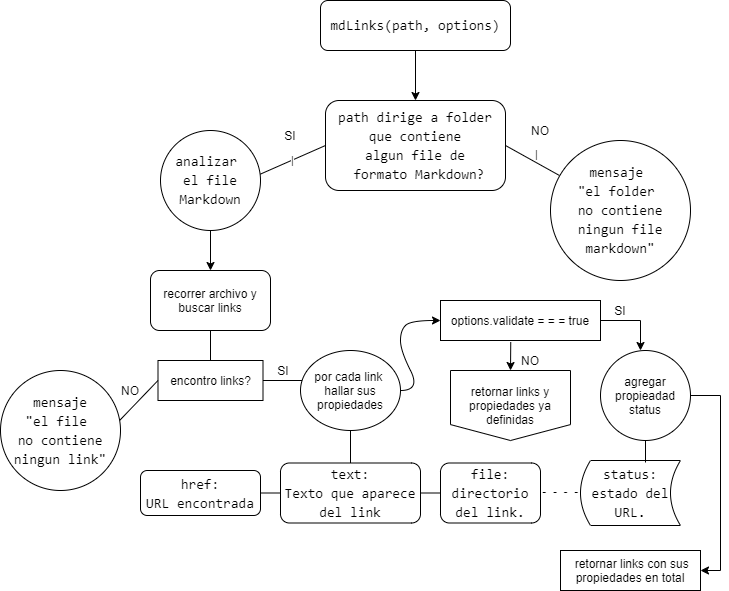

The diagram above was exported from draw.io. Its source (the exported page's mxGraphModel, read from the mxfile embedded in the PNG):
<mxGraphModel dx="868" dy="450" grid="1" gridSize="10" guides="1" tooltips="1" connect="1" arrows="1" fold="1" page="1" pageScale="1" pageWidth="827" pageHeight="1169" math="0" shadow="0">
  <root>
    <mxCell id="WIyWlLk6GJQsqaUBKTNV-0" />
    <mxCell id="WIyWlLk6GJQsqaUBKTNV-1" parent="WIyWlLk6GJQsqaUBKTNV-0" />
    <mxCell id="2kdR5gmPbL6KAEzdjjTo-3" style="edgeStyle=orthogonalEdgeStyle;rounded=0;orthogonalLoop=1;jettySize=auto;html=1;exitX=0.5;exitY=1;exitDx=0;exitDy=0;" parent="WIyWlLk6GJQsqaUBKTNV-1" source="2kdR5gmPbL6KAEzdjjTo-1" edge="1">
      <mxGeometry relative="1" as="geometry">
        <mxPoint x="465" y="180" as="targetPoint" />
      </mxGeometry>
    </mxCell>
    <mxCell id="2kdR5gmPbL6KAEzdjjTo-1" value="&lt;span style=&quot;font-family: &amp;#34;consolas&amp;#34; , &amp;#34;courier new&amp;#34; , monospace ; font-size: 14px&quot;&gt;mdLinks(path,&amp;nbsp;options)&lt;/span&gt;" style="rounded=1;whiteSpace=wrap;html=1;" parent="WIyWlLk6GJQsqaUBKTNV-1" vertex="1">
      <mxGeometry x="370" y="80" width="190" height="50" as="geometry" />
    </mxCell>
    <mxCell id="2kdR5gmPbL6KAEzdjjTo-4" value="&lt;div style=&quot;font-family: &amp;#34;consolas&amp;#34; , &amp;#34;courier new&amp;#34; , monospace ; font-size: 14px ; line-height: 19px&quot;&gt;path dirige a folder que contiene&lt;/div&gt;&lt;div style=&quot;font-family: &amp;#34;consolas&amp;#34; , &amp;#34;courier new&amp;#34; , monospace ; font-size: 14px ; line-height: 19px&quot;&gt;&lt;span&gt;algun&amp;nbsp;file&amp;nbsp;&lt;/span&gt;&lt;span&gt;de&lt;/span&gt;&lt;/div&gt;&lt;div style=&quot;font-family: &amp;#34;consolas&amp;#34; , &amp;#34;courier new&amp;#34; , monospace ; font-size: 14px ; line-height: 19px&quot;&gt;&lt;span&gt;&amp;nbsp;formato&amp;nbsp;Markdown?&lt;/span&gt;&lt;/div&gt;" style="rounded=1;whiteSpace=wrap;html=1;align=center;" parent="WIyWlLk6GJQsqaUBKTNV-1" vertex="1">
      <mxGeometry x="375" y="180" width="180" height="90" as="geometry" />
    </mxCell>
    <mxCell id="2kdR5gmPbL6KAEzdjjTo-6" value="|" style="endArrow=none;html=1;entryX=0;entryY=0.5;entryDx=0;entryDy=0;exitX=0.99;exitY=0.44;exitDx=0;exitDy=0;exitPerimeter=0;" parent="WIyWlLk6GJQsqaUBKTNV-1" source="2kdR5gmPbL6KAEzdjjTo-7" target="2kdR5gmPbL6KAEzdjjTo-4" edge="1">
      <mxGeometry width="50" height="50" relative="1" as="geometry">
        <mxPoint x="310" y="240" as="sourcePoint" />
        <mxPoint x="300" y="230" as="targetPoint" />
      </mxGeometry>
    </mxCell>
    <mxCell id="2kdR5gmPbL6KAEzdjjTo-7" value="&lt;div style=&quot;font-family: &amp;#34;consolas&amp;#34; , &amp;#34;courier new&amp;#34; , monospace ; font-size: 14px ; line-height: 19px&quot;&gt;analizar&amp;nbsp;&lt;/div&gt;&lt;div style=&quot;font-family: &amp;#34;consolas&amp;#34; , &amp;#34;courier new&amp;#34; , monospace ; font-size: 14px ; line-height: 19px&quot;&gt;el file Markdown&lt;/div&gt;" style="ellipse;whiteSpace=wrap;html=1;aspect=fixed;" parent="WIyWlLk6GJQsqaUBKTNV-1" vertex="1">
      <mxGeometry x="210" y="210" width="100" height="100" as="geometry" />
    </mxCell>
    <mxCell id="2kdR5gmPbL6KAEzdjjTo-8" value="SI" style="text;html=1;strokeColor=none;fillColor=none;align=center;verticalAlign=middle;whiteSpace=wrap;rounded=0;" parent="WIyWlLk6GJQsqaUBKTNV-1" vertex="1">
      <mxGeometry x="320" y="205" width="40" height="20" as="geometry" />
    </mxCell>
    <mxCell id="2kdR5gmPbL6KAEzdjjTo-11" value="|" style="endArrow=none;html=1;exitX=1;exitY=0.5;exitDx=0;exitDy=0;entryX=0.064;entryY=0.25;entryDx=0;entryDy=0;entryPerimeter=0;" parent="WIyWlLk6GJQsqaUBKTNV-1" source="2kdR5gmPbL6KAEzdjjTo-4" target="2kdR5gmPbL6KAEzdjjTo-12" edge="1">
      <mxGeometry x="0.048" y="7" width="50" height="50" relative="1" as="geometry">
        <mxPoint x="560" y="332.5" as="sourcePoint" />
        <mxPoint x="600" y="240" as="targetPoint" />
        <mxPoint as="offset" />
      </mxGeometry>
    </mxCell>
    <mxCell id="2kdR5gmPbL6KAEzdjjTo-12" value="&lt;div style=&quot;font-family: &amp;#34;consolas&amp;#34; , &amp;#34;courier new&amp;#34; , monospace ; font-size: 14px ; line-height: 19px&quot;&gt;mensaje&amp;nbsp;&lt;/div&gt;&lt;div style=&quot;font-family: &amp;#34;consolas&amp;#34; , &amp;#34;courier new&amp;#34; , monospace ; font-size: 14px ; line-height: 19px&quot;&gt;&quot;el folder&amp;nbsp;&lt;/div&gt;&lt;div style=&quot;font-family: &amp;#34;consolas&amp;#34; , &amp;#34;courier new&amp;#34; , monospace ; font-size: 14px ; line-height: 19px&quot;&gt;no contiene ningun file markdown&quot;&lt;/div&gt;" style="ellipse;whiteSpace=wrap;html=1;aspect=fixed;" parent="WIyWlLk6GJQsqaUBKTNV-1" vertex="1">
      <mxGeometry x="600" y="220" width="140" height="140" as="geometry" />
    </mxCell>
    <mxCell id="2kdR5gmPbL6KAEzdjjTo-13" value="NO" style="text;html=1;strokeColor=none;fillColor=none;align=center;verticalAlign=middle;whiteSpace=wrap;rounded=0;" parent="WIyWlLk6GJQsqaUBKTNV-1" vertex="1">
      <mxGeometry x="570" y="200" width="40" height="20" as="geometry" />
    </mxCell>
    <mxCell id="2kdR5gmPbL6KAEzdjjTo-16" value="recorrer archivo y buscar links" style="rounded=1;whiteSpace=wrap;html=1;" parent="WIyWlLk6GJQsqaUBKTNV-1" vertex="1">
      <mxGeometry x="200" y="350" width="120" height="60" as="geometry" />
    </mxCell>
    <mxCell id="2kdR5gmPbL6KAEzdjjTo-17" value="" style="endArrow=classic;html=1;exitX=0.5;exitY=1;exitDx=0;exitDy=0;entryX=0.5;entryY=0;entryDx=0;entryDy=0;" parent="WIyWlLk6GJQsqaUBKTNV-1" source="2kdR5gmPbL6KAEzdjjTo-7" target="2kdR5gmPbL6KAEzdjjTo-16" edge="1">
      <mxGeometry width="50" height="50" relative="1" as="geometry">
        <mxPoint x="340" y="320" as="sourcePoint" />
        <mxPoint x="390" y="270" as="targetPoint" />
      </mxGeometry>
    </mxCell>
    <mxCell id="2kdR5gmPbL6KAEzdjjTo-22" value="" style="edgeStyle=orthogonalEdgeStyle;rounded=0;orthogonalLoop=1;jettySize=auto;html=1;" parent="WIyWlLk6GJQsqaUBKTNV-1" source="2kdR5gmPbL6KAEzdjjTo-18" edge="1">
      <mxGeometry relative="1" as="geometry">
        <mxPoint x="392.5" y="460" as="targetPoint" />
      </mxGeometry>
    </mxCell>
    <mxCell id="2kdR5gmPbL6KAEzdjjTo-18" value="encontro links?" style="rounded=0;whiteSpace=wrap;html=1;" parent="WIyWlLk6GJQsqaUBKTNV-1" vertex="1">
      <mxGeometry x="207.5" y="440" width="105" height="40" as="geometry" />
    </mxCell>
    <mxCell id="2kdR5gmPbL6KAEzdjjTo-26" value="NO" style="text;html=1;strokeColor=none;fillColor=none;align=center;verticalAlign=middle;whiteSpace=wrap;rounded=0;" parent="WIyWlLk6GJQsqaUBKTNV-1" vertex="1">
      <mxGeometry x="160" y="460" width="40" height="20" as="geometry" />
    </mxCell>
    <mxCell id="2kdR5gmPbL6KAEzdjjTo-30" value="" style="endArrow=none;html=1;exitX=0.5;exitY=0;exitDx=0;exitDy=0;entryX=0.5;entryY=1;entryDx=0;entryDy=0;" parent="WIyWlLk6GJQsqaUBKTNV-1" source="2kdR5gmPbL6KAEzdjjTo-18" target="2kdR5gmPbL6KAEzdjjTo-16" edge="1">
      <mxGeometry width="50" height="50" relative="1" as="geometry">
        <mxPoint x="340" y="420" as="sourcePoint" />
        <mxPoint x="390" y="370" as="targetPoint" />
      </mxGeometry>
    </mxCell>
    <mxCell id="2kdR5gmPbL6KAEzdjjTo-31" value="" style="endArrow=none;html=1;exitX=0;exitY=0.5;exitDx=0;exitDy=0;entryX=0.992;entryY=0.417;entryDx=0;entryDy=0;entryPerimeter=0;" parent="WIyWlLk6GJQsqaUBKTNV-1" source="2kdR5gmPbL6KAEzdjjTo-18" target="2kdR5gmPbL6KAEzdjjTo-32" edge="1">
      <mxGeometry width="50" height="50" relative="1" as="geometry">
        <mxPoint x="200" y="470" as="sourcePoint" />
        <mxPoint x="150" y="480" as="targetPoint" />
      </mxGeometry>
    </mxCell>
    <mxCell id="2kdR5gmPbL6KAEzdjjTo-32" value="&lt;div style=&quot;font-family: &amp;#34;consolas&amp;#34; , &amp;#34;courier new&amp;#34; , monospace ; font-size: 14px ; line-height: 19px&quot;&gt;mensaje&lt;/div&gt;&lt;div style=&quot;font-family: &amp;#34;consolas&amp;#34; , &amp;#34;courier new&amp;#34; , monospace ; font-size: 14px ; line-height: 19px&quot;&gt;&lt;span&gt;&quot;el file&amp;nbsp;&lt;/span&gt;&lt;/div&gt;&lt;div style=&quot;font-family: &amp;#34;consolas&amp;#34; , &amp;#34;courier new&amp;#34; , monospace ; font-size: 14px ; line-height: 19px&quot;&gt;no contiene ningun link&quot;&lt;/div&gt;" style="ellipse;whiteSpace=wrap;html=1;aspect=fixed;align=center;" parent="WIyWlLk6GJQsqaUBKTNV-1" vertex="1">
      <mxGeometry x="50" y="450" width="120" height="120" as="geometry" />
    </mxCell>
    <mxCell id="2kdR5gmPbL6KAEzdjjTo-41" value="SI" style="text;html=1;strokeColor=none;fillColor=none;align=center;verticalAlign=middle;whiteSpace=wrap;rounded=0;" parent="WIyWlLk6GJQsqaUBKTNV-1" vertex="1">
      <mxGeometry x="312.5" y="440" width="40" height="20" as="geometry" />
    </mxCell>
    <mxCell id="2kdR5gmPbL6KAEzdjjTo-42" value="por cada link&amp;nbsp;&lt;br&gt;hallar sus&lt;br&gt;propiedades" style="ellipse;whiteSpace=wrap;html=1;" parent="WIyWlLk6GJQsqaUBKTNV-1" vertex="1">
      <mxGeometry x="350" y="430" width="100" height="80" as="geometry" />
    </mxCell>
    <mxCell id="2kdR5gmPbL6KAEzdjjTo-44" value="&lt;div style=&quot;font-family: &amp;#34;consolas&amp;#34; , &amp;#34;courier new&amp;#34; , monospace ; font-size: 14px ; line-height: 19px&quot;&gt;&amp;nbsp;href:&amp;nbsp;&lt;/div&gt;&lt;div style=&quot;font-family: &amp;#34;consolas&amp;#34; , &amp;#34;courier new&amp;#34; , monospace ; font-size: 14px ; line-height: 19px&quot;&gt;URL&amp;nbsp;encontrada&lt;/div&gt;" style="rounded=1;whiteSpace=wrap;html=1;" parent="WIyWlLk6GJQsqaUBKTNV-1" vertex="1">
      <mxGeometry x="190" y="550" width="120" height="45" as="geometry" />
    </mxCell>
    <mxCell id="2kdR5gmPbL6KAEzdjjTo-45" value="&lt;div style=&quot;font-family: &amp;#34;consolas&amp;#34; , &amp;#34;courier new&amp;#34; , monospace ; font-size: 14px ; line-height: 19px&quot;&gt;&lt;div style=&quot;font-family: &amp;#34;consolas&amp;#34; , &amp;#34;courier new&amp;#34; , monospace ; line-height: 19px&quot;&gt;text:&lt;/div&gt;&lt;div style=&quot;font-family: &amp;#34;consolas&amp;#34; , &amp;#34;courier new&amp;#34; , monospace ; line-height: 19px&quot;&gt;Texto&amp;nbsp;que&amp;nbsp;aparece&lt;/div&gt;&lt;div style=&quot;font-family: &amp;#34;consolas&amp;#34; , &amp;#34;courier new&amp;#34; , monospace ; line-height: 19px&quot;&gt;del link&lt;/div&gt;&lt;/div&gt;" style="rounded=1;whiteSpace=wrap;html=1;direction=west;" parent="WIyWlLk6GJQsqaUBKTNV-1" vertex="1">
      <mxGeometry x="330" y="542.5" width="140" height="60" as="geometry" />
    </mxCell>
    <mxCell id="2kdR5gmPbL6KAEzdjjTo-46" value="&lt;div style=&quot;font-family: &amp;#34;consolas&amp;#34; , &amp;#34;courier new&amp;#34; , monospace ; font-size: 14px ; line-height: 19px&quot;&gt;&lt;div style=&quot;font-family: &amp;#34;consolas&amp;#34; , &amp;#34;courier new&amp;#34; , monospace ; line-height: 19px&quot;&gt;&lt;div style=&quot;font-family: &amp;#34;consolas&amp;#34; , &amp;#34;courier new&amp;#34; , monospace ; line-height: 19px&quot;&gt;file:&lt;/div&gt;&lt;div style=&quot;font-family: &amp;#34;consolas&amp;#34; , &amp;#34;courier new&amp;#34; , monospace ; line-height: 19px&quot;&gt;&lt;span&gt;directorio&lt;/span&gt;&lt;/div&gt;&lt;div style=&quot;font-family: &amp;#34;consolas&amp;#34; , &amp;#34;courier new&amp;#34; , monospace ; line-height: 19px&quot;&gt;&lt;span&gt;del&amp;nbsp;link.&lt;/span&gt;&lt;/div&gt;&lt;/div&gt;&lt;/div&gt;" style="rounded=1;whiteSpace=wrap;html=1;direction=west;" parent="WIyWlLk6GJQsqaUBKTNV-1" vertex="1">
      <mxGeometry x="490" y="542.5" width="100" height="60" as="geometry" />
    </mxCell>
    <mxCell id="2kdR5gmPbL6KAEzdjjTo-49" value="" style="endArrow=none;html=1;exitX=0.5;exitY=1;exitDx=0;exitDy=0;entryX=0.5;entryY=1;entryDx=0;entryDy=0;" parent="WIyWlLk6GJQsqaUBKTNV-1" source="2kdR5gmPbL6KAEzdjjTo-45" target="2kdR5gmPbL6KAEzdjjTo-42" edge="1">
      <mxGeometry width="50" height="50" relative="1" as="geometry">
        <mxPoint x="430" y="520" as="sourcePoint" />
        <mxPoint x="480" y="470" as="targetPoint" />
      </mxGeometry>
    </mxCell>
    <mxCell id="2kdR5gmPbL6KAEzdjjTo-54" value="" style="endArrow=none;html=1;exitX=0;exitY=0.5;exitDx=0;exitDy=0;entryX=1;entryY=0.5;entryDx=0;entryDy=0;" parent="WIyWlLk6GJQsqaUBKTNV-1" source="2kdR5gmPbL6KAEzdjjTo-45" target="2kdR5gmPbL6KAEzdjjTo-46" edge="1">
      <mxGeometry width="50" height="50" relative="1" as="geometry">
        <mxPoint x="430" y="520" as="sourcePoint" />
        <mxPoint x="480" y="470" as="targetPoint" />
      </mxGeometry>
    </mxCell>
    <mxCell id="2kdR5gmPbL6KAEzdjjTo-55" value="" style="endArrow=none;html=1;exitX=1;exitY=0.5;exitDx=0;exitDy=0;entryX=1;entryY=0.5;entryDx=0;entryDy=0;" parent="WIyWlLk6GJQsqaUBKTNV-1" source="2kdR5gmPbL6KAEzdjjTo-44" target="2kdR5gmPbL6KAEzdjjTo-45" edge="1">
      <mxGeometry width="50" height="50" relative="1" as="geometry">
        <mxPoint x="430" y="520" as="sourcePoint" />
        <mxPoint x="480" y="470" as="targetPoint" />
      </mxGeometry>
    </mxCell>
    <mxCell id="2kdR5gmPbL6KAEzdjjTo-60" style="edgeStyle=orthogonalEdgeStyle;rounded=0;orthogonalLoop=1;jettySize=auto;html=1;" parent="WIyWlLk6GJQsqaUBKTNV-1" source="2kdR5gmPbL6KAEzdjjTo-56" edge="1">
      <mxGeometry relative="1" as="geometry">
        <mxPoint x="690" y="430" as="targetPoint" />
        <Array as="points">
          <mxPoint x="690" y="400" />
        </Array>
      </mxGeometry>
    </mxCell>
    <mxCell id="2kdR5gmPbL6KAEzdjjTo-56" value="options.validate = = = true" style="rounded=0;whiteSpace=wrap;html=1;fontStyle=0;spacingTop=0;" parent="WIyWlLk6GJQsqaUBKTNV-1" vertex="1">
      <mxGeometry x="490" y="380" width="160" height="40" as="geometry" />
    </mxCell>
    <mxCell id="2kdR5gmPbL6KAEzdjjTo-57" value="" style="curved=1;endArrow=classic;html=1;exitX=1;exitY=0.5;exitDx=0;exitDy=0;entryX=0;entryY=0.5;entryDx=0;entryDy=0;" parent="WIyWlLk6GJQsqaUBKTNV-1" source="2kdR5gmPbL6KAEzdjjTo-42" target="2kdR5gmPbL6KAEzdjjTo-56" edge="1">
      <mxGeometry width="50" height="50" relative="1" as="geometry">
        <mxPoint x="430" y="420" as="sourcePoint" />
        <mxPoint x="500" y="420" as="targetPoint" />
        <Array as="points">
          <mxPoint x="470" y="470" />
          <mxPoint x="450" y="430" />
          <mxPoint x="450" y="410" />
          <mxPoint x="460" y="400" />
        </Array>
      </mxGeometry>
    </mxCell>
    <mxCell id="2kdR5gmPbL6KAEzdjjTo-74" value="" style="edgeStyle=orthogonalEdgeStyle;rounded=0;orthogonalLoop=1;jettySize=auto;html=1;entryX=1;entryY=0.5;entryDx=0;entryDy=0;" parent="WIyWlLk6GJQsqaUBKTNV-1" source="2kdR5gmPbL6KAEzdjjTo-58" target="2kdR5gmPbL6KAEzdjjTo-71" edge="1">
      <mxGeometry relative="1" as="geometry">
        <mxPoint x="780" y="660" as="targetPoint" />
        <Array as="points">
          <mxPoint x="770" y="475" />
          <mxPoint x="770" y="650" />
        </Array>
      </mxGeometry>
    </mxCell>
    <mxCell id="2kdR5gmPbL6KAEzdjjTo-58" value="agregar propieadad status" style="ellipse;whiteSpace=wrap;html=1;aspect=fixed;" parent="WIyWlLk6GJQsqaUBKTNV-1" vertex="1">
      <mxGeometry x="650" y="430" width="90" height="90" as="geometry" />
    </mxCell>
    <mxCell id="2kdR5gmPbL6KAEzdjjTo-59" value="&lt;div style=&quot;font-family: &amp;#34;consolas&amp;#34; , &amp;#34;courier new&amp;#34; , monospace ; font-size: 14px ; line-height: 19px&quot;&gt;status: estado&amp;nbsp;del&lt;/div&gt;&lt;div style=&quot;font-family: &amp;#34;consolas&amp;#34; , &amp;#34;courier new&amp;#34; , monospace ; font-size: 14px ; line-height: 19px&quot;&gt;URL.&lt;/div&gt;" style="shape=dataStorage;whiteSpace=wrap;html=1;" parent="WIyWlLk6GJQsqaUBKTNV-1" vertex="1">
      <mxGeometry x="630" y="540" width="100" height="65" as="geometry" />
    </mxCell>
    <mxCell id="2kdR5gmPbL6KAEzdjjTo-61" value="" style="endArrow=none;html=1;entryX=0.5;entryY=1;entryDx=0;entryDy=0;" parent="WIyWlLk6GJQsqaUBKTNV-1" target="2kdR5gmPbL6KAEzdjjTo-58" edge="1">
      <mxGeometry width="50" height="50" relative="1" as="geometry">
        <mxPoint x="695" y="542" as="sourcePoint" />
        <mxPoint x="410" y="520" as="targetPoint" />
      </mxGeometry>
    </mxCell>
    <mxCell id="2kdR5gmPbL6KAEzdjjTo-62" value="&lt;b style=&quot;line-height: 110%&quot;&gt;-&amp;nbsp; -&amp;nbsp; -&amp;nbsp; -&lt;/b&gt;" style="text;html=1;strokeColor=none;fillColor=none;align=center;verticalAlign=middle;whiteSpace=wrap;rounded=0;" parent="WIyWlLk6GJQsqaUBKTNV-1" vertex="1">
      <mxGeometry x="590" y="560" width="40" height="20" as="geometry" />
    </mxCell>
    <mxCell id="2kdR5gmPbL6KAEzdjjTo-63" value="SI" style="text;html=1;strokeColor=none;fillColor=none;align=center;verticalAlign=middle;whiteSpace=wrap;rounded=0;" parent="WIyWlLk6GJQsqaUBKTNV-1" vertex="1">
      <mxGeometry x="650" y="380" width="40" height="20" as="geometry" />
    </mxCell>
    <mxCell id="2kdR5gmPbL6KAEzdjjTo-66" value="NO" style="text;html=1;strokeColor=none;fillColor=none;align=center;verticalAlign=middle;whiteSpace=wrap;rounded=0;" parent="WIyWlLk6GJQsqaUBKTNV-1" vertex="1">
      <mxGeometry x="560" y="430" width="40" height="20" as="geometry" />
    </mxCell>
    <mxCell id="2kdR5gmPbL6KAEzdjjTo-71" value="&amp;nbsp;retornar links con sus propiedades en total" style="rounded=0;whiteSpace=wrap;html=1;fontStyle=0;spacingTop=0;" parent="WIyWlLk6GJQsqaUBKTNV-1" vertex="1">
      <mxGeometry x="610" y="630" width="140" height="40" as="geometry" />
    </mxCell>
    <mxCell id="2kdR5gmPbL6KAEzdjjTo-76" value="&lt;div&gt;&lt;span style=&quot;font-family: &amp;#34;helvetica&amp;#34;&quot;&gt;retornar links y propiedades ya definidas&lt;/span&gt;&lt;br&gt;&lt;/div&gt;" style="shape=offPageConnector;whiteSpace=wrap;html=1;align=center;size=0.22758620689655232;" parent="WIyWlLk6GJQsqaUBKTNV-1" vertex="1">
      <mxGeometry x="500" y="450" width="120" height="70" as="geometry" />
    </mxCell>
    <mxCell id="2kdR5gmPbL6KAEzdjjTo-87" value="" style="endArrow=classic;html=1;exitX=0.439;exitY=1.04;exitDx=0;exitDy=0;exitPerimeter=0;" parent="WIyWlLk6GJQsqaUBKTNV-1" source="2kdR5gmPbL6KAEzdjjTo-56" edge="1">
      <mxGeometry width="50" height="50" relative="1" as="geometry">
        <mxPoint x="450" y="410" as="sourcePoint" />
        <mxPoint x="560" y="450" as="targetPoint" />
      </mxGeometry>
    </mxCell>
  </root>
</mxGraphModel>